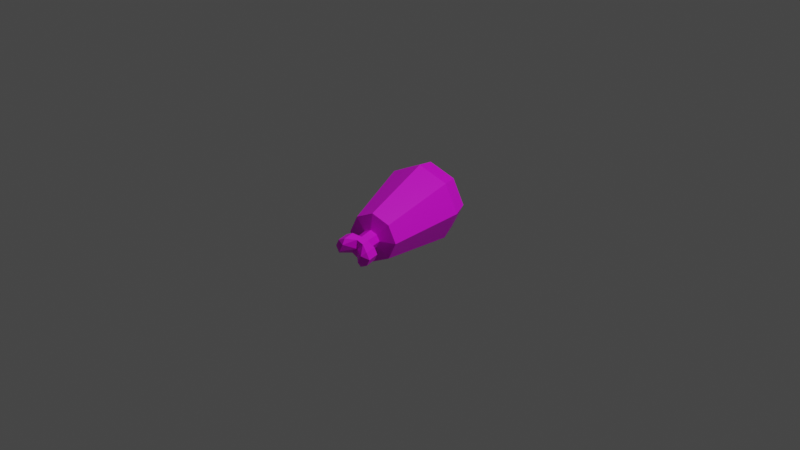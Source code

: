 # Source: meat.blend  (saved by Blender 2.83.18; exported with 4.5.12 LTS)
import bpy
from mathutils import Matrix  # noqa: F401  (used for matrix-valued properties, if any)

bpy.ops.wm.read_factory_settings(use_empty=True)
scene = bpy.context.scene
scene.name = 'Scene'

# ---- collections
col_collection = bpy.data.collections.new('Collection'); scene.collection.children.link(col_collection)

# ---- images (referenced by path relative to the original .blend; pixels are not part of the script)
import os
ASSET_DIR = os.environ.get("B2B_ASSET_DIR", "")  # directory of the original .blend (textures are referenced by path, not embedded)
HERE = os.path.dirname(os.path.abspath(__file__))  # packed textures are extracted next to this script under _unpacked/

def load_image(name, relpath, width, height, colorspace="sRGB"):
    """Load a texture the original file referenced (path relative to the .blend, or extracted next to this script)."""
    p = next((c for c in (os.path.join(HERE, relpath), os.path.join(ASSET_DIR, relpath)) if relpath and os.path.exists(c)), "")
    if p:
        img = bpy.data.images.load(p, check_existing=True)
        img.name = name
    else:  # same state as the original file: an image datablock whose file is absent (Cycles renders it pink)
        img = bpy.data.images.new(name, width, height)
        img.source = "FILE"
        img.filepath = "//" + (relpath or name)
    img.colorspace_settings.name = colorspace
    return img
img_meat_png = load_image('meat.png', 'meat.png', 1024, 1024, 'sRGB')

# ---- materials (node trees are filled in below, after node groups)
mat_default_obj = bpy.data.materials.new('Default OBJ')
mat_default_obj.use_transparent_shadow = False

# ---- material node trees
mat_default_obj.use_nodes = True; mat_default_obj.node_tree.nodes.clear()
_N = mat_default_obj.node_tree.nodes; _L = mat_default_obj.node_tree.links
n0 = _N.new('ShaderNodeBsdfPrincipled'); n0.name = 'Principled BSDF'; n0.location = (10, 300)
n0.distribution = 'GGX'
n0.subsurface_method = 'BURLEY'
n0.inputs[3].default_value = 1.45
n0.inputs[27].default_value = (0.0, 0.0, 0.0, 1.0)
n0.inputs[28].default_value = 1.0
n1 = _N.new('ShaderNodeOutputMaterial'); n1.name = 'Material Output'; n1.location = (300, 300)
n2 = _N.new('ShaderNodeTexImage'); n2.name = 'Image Texture'; n2.location = (-280, 280)
n2.image = img_meat_png
_L.new(n0.outputs[0], n1.inputs[0])
_L.new(n2.outputs[0], n0.inputs[0])
n1.is_active_output = True

# ---- world
world_world = bpy.data.worlds.new('World'); scene.world = world_world
world_world.use_nodes = True; world_world.node_tree.nodes.clear()
_N = world_world.node_tree.nodes; _L = world_world.node_tree.links
n0 = _N.new('ShaderNodeOutputWorld'); n0.name = 'World Output'; n0.location = (300, 300)
n1 = _N.new('ShaderNodeBackground'); n1.name = 'Background'; n1.location = (10, 300)
n1.inputs[0].default_value = (0.05088, 0.05088, 0.05088, 1.0)
_L.new(n1.outputs[0], n0.inputs[0])
n0.is_active_output = True
world_world.color = (0.05088, 0.05088, 0.05088)
world_world.use_sun_shadow = False
world_world.sun_shadow_jitter_overblur = 0.0

# ---- cameras
cam_camera = bpy.data.cameras.new('Camera')
cam_camera.clip_end = 100.0
cam_camera.ortho_scale = 7.314

# ---- lights
light_light = bpy.data.lights.new('Light', 'POINT')
light_light.transmission_factor = 0.0
light_light.energy = 1000.0
light_light.shadow_soft_size = 0.1
light_light.shadow_maximum_resolution = 0.006
light_light.use_absolute_resolution = True

# ---- meshes
me_meat_cube = bpy.data.meshes.new('Meat_Cube')
me_meat_cube.from_pydata([(0.0, 0.2645, -0.495), (-0.3073, 0.3073, 0.4015), (0.0, 0.446, 0.4015), (0.3073, 0.3073, 0.4015), (0.0, 0.397, 0.6269), (0.2735, 0.2735, 0.6269), (-0.2645, 0.0, -0.495), (-0.446, 0.0, 0.4015), (0.0, -0.2645, -0.495), (0.3073, -0.3073, 0.4015), (0.0, -0.446, 0.4015), (0.2645, 0.0, -0.495), (0.446, 0.0, 0.4015), (-0.1822, -0.1822, -0.495), (0.0, -0.09921, -0.53), (0.1822, -0.1822, -0.495), (0.06836, -0.06836, -0.53), (-0.09921, 0.0, -0.53), (-0.06836, -0.06836, -0.53), (-0.1822, 0.1822, -0.495), (-0.3073, -0.3073, 0.4015), (0.0, -0.397, 0.6269), (-0.397, 0.0, 0.6269), (-0.2735, 0.2735, 0.6269), (0.1822, 0.1822, -0.495), (-0.1225, 0.0, 0.6546), (-0.08443, 0.08443, 0.6546), (0.0, 0.1225, 0.6546), (-0.2735, -0.2735, 0.6269), (0.08443, 0.08443, 0.6546), (0.397, 0.0, 0.6269), (0.2735, -0.2735, 0.6269), (-0.0961, 0.0, -0.6937), (-0.06621, -0.06621, -0.6937), (0.0, -0.0961, -0.6937), (0.06621, -0.06621, -0.6937), (-0.06836, 0.06836, -0.53), (0.1145, 0.000278, -0.6697), (0.09921, 0.0, -0.53), (0.0, 0.09921, -0.53), (0.06836, 0.06836, -0.53), (0.0, 0.0, 0.6546), (-0.08443, -0.08443, 0.6546), (0.0, -0.1225, 0.6546), (0.08443, -0.08443, 0.6546), (0.1225, 0.0, 0.6546), (0.06621, 0.06621, -0.6937), (0.07658, 0.1332, -0.7305), (0.0, 0.0961, -0.6937), (-0.06621, 0.06621, -0.7714), (-0.06621, 0.06621, -0.6937), (-0.088, -0.1372, -0.711), (-0.1149, 0.000278, -0.882), (-0.158, 0.03448, -0.8469), (0.0, 0.0, -0.7714), (0.07883, 0.07931, -0.9016), (0.1145, 0.000278, -0.9016), (0.06621, -0.06621, -0.7574), (0.0, -0.0961, -0.7714), (-0.07924, -0.07875, -0.882), (0.1466, 0.1016, -0.7305), (0.1466, -0.03842, -0.7305), (-0.158, -0.1056, -0.711), (0.1782, 0.0316, -0.7305), (0.1466, 0.1016, -0.8664), (0.07658, 0.1332, -0.8664), (0.1782, 0.0316, -0.8664), (0.0, 0.0961, -0.7714), (0.1466, -0.03842, -0.8664), (-0.088, -0.1372, -0.8469), (-0.1896, -0.03554, -0.711), (-0.158, -0.1056, -0.8469), (-0.158, 0.03448, -0.711), (-0.1896, -0.03554, -0.8469)], [], [(0, 1, 2), (3, 4, 5), (1, 6, 7), (8, 9, 10), (11, 3, 12), (13, 14, 8), (15, 14, 16), (13, 17, 18), (19, 17, 6), (11, 9, 15), (8, 20, 13), (20, 6, 13), (9, 21, 10), (1, 22, 23), (20, 22, 7), (0, 3, 24), (23, 25, 26), (23, 27, 4), (28, 25, 22), (5, 27, 29), (1, 4, 2), (3, 30, 12), (9, 30, 31), (20, 21, 28), (18, 32, 33), (16, 34, 35), (36, 32, 17), (16, 37, 38), (24, 39, 0), (19, 39, 36), (24, 38, 40), (15, 38, 11), (41, 26, 25), (41, 42, 43), (44, 41, 43), (29, 41, 45), (28, 43, 42), (5, 45, 30), (31, 43, 21), (31, 45, 44), (46, 47, 48), (48, 49, 50), (33, 51, 34), (52, 53, 49), (18, 34, 14), (36, 48, 50), (40, 37, 46), (40, 48, 39), (54, 55, 56), (54, 57, 58), (59, 54, 58), (49, 54, 52), (37, 60, 46), (57, 61, 35), (32, 62, 33), (34, 57, 35), (63, 64, 60), (60, 65, 47), (61, 66, 63), (37, 61, 63), (56, 64, 66), (55, 65, 64), (67, 47, 65), (56, 68, 57), (62, 69, 51), (70, 71, 62), (72, 73, 70), (58, 51, 69), (52, 71, 73), (59, 69, 71), (49, 72, 50), (32, 72, 70), (0, 19, 1), (3, 2, 4), (1, 19, 6), (8, 15, 9), (11, 24, 3), (13, 18, 14), (15, 8, 14), (13, 6, 17), (19, 36, 17), (11, 12, 9), (8, 10, 20), (20, 7, 6), (9, 31, 21), (1, 7, 22), (20, 28, 22), (0, 2, 3), (23, 22, 25), (23, 26, 27), (28, 42, 25), (5, 4, 27), (1, 23, 4), (3, 5, 30), (9, 12, 30), (20, 10, 21), (18, 17, 32), (16, 14, 34), (36, 50, 32), (16, 35, 37), (24, 40, 39), (19, 0, 39), (24, 11, 38), (15, 16, 38), (41, 27, 26), (41, 25, 42), (44, 45, 41), (29, 27, 41), (28, 21, 43), (5, 29, 45), (31, 44, 43), (31, 30, 45), (46, 60, 47), (48, 67, 49), (33, 62, 51), (52, 73, 53), (18, 33, 34), (36, 39, 48), (40, 38, 37), (40, 46, 48), (54, 67, 55), (54, 56, 57), (59, 52, 54), (49, 67, 54), (37, 63, 60), (57, 68, 61), (32, 70, 62), (34, 58, 57), (63, 66, 64), (60, 64, 65), (61, 68, 66), (37, 35, 61), (56, 55, 64), (55, 67, 65), (67, 48, 47), (56, 66, 68), (62, 71, 69), (70, 73, 71), (72, 53, 73), (58, 34, 51), (52, 59, 71), (59, 58, 69), (49, 53, 72), (32, 50, 72)])
me_meat_cube.polygons.foreach_set('use_smooth', [True] * 144)
_k = set([(0, 2), (0, 19), (0, 24), (0, 39), (1, 2), (1, 7), (1, 19), (1, 23), (2, 3), (2, 4), (3, 5), (3, 12), (3, 24), (4, 5), (4, 23), (4, 27), (5, 29), (5, 30), (6, 7), (6, 13), (6, 17), (6, 19), (7, 20), (7, 22), (8, 10), (8, 13), (8, 14), (8, 15), (9, 10), (9, 12), (9, 15), (9, 31), (10, 20), (10, 21), (11, 12), (11, 15), (11, 24), (11, 38), (12, 30), (13, 18), (13, 20), (14, 16), (14, 18), (14, 34), (15, 16), (16, 35), (16, 37), (16, 38), (17, 18), (17, 32), (17, 36), (18, 33), (19, 36), (20, 28), (21, 28), (21, 31), (21, 43), (22, 23), (22, 25), (22, 28), (23, 26), (24, 40), (25, 26), (25, 42), (26, 27), (27, 29), (28, 42), (29, 45), (30, 31), (30, 45), (31, 44), (32, 33), (32, 50), (32, 70), (33, 34), (33, 62), (34, 35), (34, 51), (35, 37), (35, 57), (35, 61), (36, 39), (36, 50), (37, 38), (37, 40), (37, 46), (37, 60), (37, 61), (37, 63), (38, 40), (39, 40), (39, 48), (40, 46), (42, 43), (43, 44), (44, 45), (46, 48), (46, 60), (47, 48), (47, 60), (47, 65), (48, 50), (48, 67), (49, 50), (49, 52), (49, 53), (49, 54), (49, 67), (50, 72), (51, 62), (51, 69), (52, 53), (52, 54), (52, 59), (52, 73), (53, 72), (53, 73), (54, 55), (54, 56), (54, 57), (54, 58), (54, 59), (54, 67), (55, 56), (55, 64), (55, 65), (55, 67), (56, 57), (56, 66), (56, 68), (57, 58), (57, 68), (58, 59), (58, 69), (59, 69), (59, 71), (60, 63), (60, 64), (61, 63), (61, 68), (62, 70), (62, 71), (63, 66), (64, 65), (64, 66), (65, 67), (66, 68), (69, 71), (70, 72), (70, 73), (71, 73)])
me_meat_cube.attributes.new('sharp_edge', 'BOOLEAN', 'EDGE').data.foreach_set('value', [ (min(e.vertices), max(e.vertices)) in _k for e in me_meat_cube.edges])
_uv = me_meat_cube.uv_layers.new(name='UVMap')
_uv.uv.foreach_set('vector', [0.8087, 0.1872, 0.8378, 0.2659, 0.7718, 0.2564, 0.7271, 0.207, 0.7296, 0.3358, 0.6571, 0.2283, 0.8378, 0.2659, 0.8181, 0.1843, 0.8873, 0.2212, 0.8152, 0.1749, 0.7861, 0.09623, 0.852, 0.1057, 0.8058, 0.1778, 0.7271, 0.207, 0.7366, 0.1409, 0.8179, 0.1792, 0.8131, 0.1788, 0.8152, 0.1749, 0.8101, 0.175, 0.8131, 0.1788, 0.8112, 0.1787, 0.8179, 0.1792, 0.8141, 0.1822, 0.8142, 0.1804, 0.8138, 0.1871, 0.8141, 0.1822, 0.8181, 0.1843, 0.8058, 0.1778, 0.7861, 0.09623, 0.8101, 0.175, 0.8152, 0.1749, 0.8967, 0.1552, 0.8179, 0.1792, 0.8967, 0.1552, 0.8181, 0.1843, 0.8179, 0.1792, 0.7861, 0.09623, 0.8943, 0.02638, 0.852, 0.1057, 0.8378, 0.2659, 0.9666, 0.2634, 0.8592, 0.3358, 0.8967, 0.1552, 0.9666, 0.2634, 0.8873, 0.2212, 0.8087, 0.1872, 0.7271, 0.207, 0.8059, 0.1829, 0.01569, 0.4411, 0.3515, 0.4687, 0.2858, 0.5432, 0.01569, 0.4411, 0.2858, 0.6426, 0.01569, 0.7646, 0.5529, 0.1986, 0.3515, 0.4687, 0.2296, 0.1986, 0.2583, 0.9785, 0.2858, 0.6426, 0.3604, 0.7083, 0.8378, 0.2659, 0.7296, 0.3358, 0.7718, 0.2564, 0.7271, 0.207, 0.6572, 0.09865, 0.7366, 0.1409, 0.7861, 0.09623, 0.6572, 0.09865, 0.7647, 0.0263, 0.8967, 0.1552, 0.8943, 0.02638, 0.9666, 0.1339, 0.1395, 0.007643, 0.09236, 0.08607, 0.09091, 0.08439, 0.01125, 0.0322, 0.08823, 0.08372, 0.08607, 0.08532, 0.1704, 0.1337, 0.09236, 0.08607, 0.1704, 0.06691, 0.01125, 0.0322, 0.08402, 0.08867, 0.01041, 0.1062, 0.8059, 0.1829, 0.8107, 0.1833, 0.8087, 0.1872, 0.8138, 0.1871, 0.8107, 0.1833, 0.8126, 0.1834, 0.8059, 0.1829, 0.8097, 0.1799, 0.8096, 0.1818, 0.8101, 0.175, 0.8097, 0.1799, 0.8058, 0.1778, 0.3878, 0.09685, 0.3461, 0.1493, 0.3195, 0.1047, 0.3878, 0.09685, 0.3354, 0.05516, 0.38, 0.02852, 0.4295, 0.04439, 0.3878, 0.09685, 0.38, 0.02852, 0.4403, 0.1385, 0.3878, 0.09685, 0.4562, 0.08903, 0.5529, 0.1986, 0.5255, 0.5344, 0.4509, 0.4687, 0.2583, 0.9785, 0.4598, 0.7084, 0.5817, 0.9784, 0.7956, 0.7359, 0.5255, 0.5344, 0.7956, 0.4125, 0.7956, 0.7359, 0.4598, 0.7084, 0.5255, 0.6338, 0.08671, 0.09054, 0.08771, 0.08901, 0.08961, 0.09084, 0.08961, 0.09084, 0.08968, 0.08781, 0.0916, 0.08888, 0.09091, 0.08439, 0.08979, 0.08566, 0.08823, 0.08372, 0.08967, 0.08667, 0.08985, 0.08673, 0.08968, 0.08781, 0.1395, 0.007643, 0.08823, 0.08372, 0.07262, 0.004231, 0.1704, 0.1337, 0.08961, 0.09084, 0.0916, 0.08888, 0.04484, 0.1717, 0.08402, 0.08867, 0.08671, 0.09054, 0.04484, 0.1717, 0.08961, 0.09084, 0.1126, 0.1683, 0.08862, 0.08722, 0.08774, 0.08803, 0.08761, 0.08786, 0.08862, 0.08722, 0.08752, 0.08644, 0.08855, 0.08599, 0.08952, 0.08647, 0.08862, 0.08722, 0.08855, 0.08599, 0.08968, 0.08781, 0.08862, 0.08722, 0.08967, 0.08667, 0.08402, 0.08867, 0.08716, 0.08867, 0.08671, 0.09054, 0.08752, 0.08644, 0.0866, 0.08753, 0.08607, 0.08532, 0.09236, 0.08607, 0.09009, 0.08601, 0.09091, 0.08439, 0.08823, 0.08372, 0.08752, 0.08644, 0.08607, 0.08532, 0.08685, 0.08821, 0.08756, 0.08813, 0.08716, 0.08867, 0.08716, 0.08867, 0.08776, 0.08822, 0.08771, 0.08901, 0.0866, 0.08753, 0.08745, 0.08797, 0.08685, 0.08821, 0.08402, 0.08867, 0.0866, 0.08753, 0.08685, 0.08821, 0.08761, 0.08786, 0.08756, 0.08813, 0.08745, 0.08797, 0.08774, 0.08803, 0.08776, 0.08822, 0.08756, 0.08813, 0.08885, 0.08845, 0.08771, 0.08901, 0.08776, 0.08822, 0.08761, 0.08786, 0.08748, 0.08779, 0.08752, 0.08644, 0.09009, 0.08601, 0.08956, 0.08626, 0.08979, 0.08566, 0.09027, 0.08633, 0.08975, 0.08637, 0.09009, 0.08601, 0.09052, 0.08675, 0.08986, 0.08653, 0.09027, 0.08633, 0.08855, 0.08599, 0.08979, 0.08566, 0.08956, 0.08626, 0.08967, 0.08667, 0.08975, 0.08637, 0.08986, 0.08653, 0.08952, 0.08647, 0.08956, 0.08626, 0.08975, 0.08637, 0.08968, 0.08781, 0.09052, 0.08675, 0.0916, 0.08888, 0.09236, 0.08607, 0.09052, 0.08675, 0.09027, 0.08633, 0.8087, 0.1872, 0.8138, 0.1871, 0.8378, 0.2659, 0.7271, 0.207, 0.7718, 0.2564, 0.7296, 0.3358, 0.8378, 0.2659, 0.8138, 0.1871, 0.8181, 0.1843, 0.8152, 0.1749, 0.8101, 0.175, 0.7861, 0.09623, 0.8058, 0.1778, 0.8059, 0.1829, 0.7271, 0.207, 0.8179, 0.1792, 0.8142, 0.1804, 0.8131, 0.1788, 0.8101, 0.175, 0.8152, 0.1749, 0.8131, 0.1788, 0.8179, 0.1792, 0.8181, 0.1843, 0.8141, 0.1822, 0.8138, 0.1871, 0.8126, 0.1834, 0.8141, 0.1822, 0.8058, 0.1778, 0.7366, 0.1409, 0.7861, 0.09623, 0.8152, 0.1749, 0.852, 0.1057, 0.8967, 0.1552, 0.8967, 0.1552, 0.8873, 0.2212, 0.8181, 0.1843, 0.7861, 0.09623, 0.7647, 0.0263, 0.8943, 0.02638, 0.8378, 0.2659, 0.8873, 0.2212, 0.9666, 0.2634, 0.8967, 0.1552, 0.9666, 0.1339, 0.9666, 0.2634, 0.8087, 0.1872, 0.7718, 0.2564, 0.7271, 0.207, 0.01569, 0.4411, 0.2296, 0.1986, 0.3515, 0.4687, 0.01569, 0.4411, 0.2858, 0.5432, 0.2858, 0.6426, 0.5529, 0.1986, 0.4509, 0.4687, 0.3515, 0.4687, 0.2583, 0.9785, 0.01569, 0.7646, 0.2858, 0.6426, 0.8378, 0.2659, 0.8592, 0.3358, 0.7296, 0.3358, 0.7271, 0.207, 0.6571, 0.2283, 0.6572, 0.09865, 0.7861, 0.09623, 0.7366, 0.1409, 0.6572, 0.09865, 0.8967, 0.1552, 0.852, 0.1057, 0.8943, 0.02638, 0.1395, 0.007643, 0.1704, 0.06691, 0.09236, 0.08607, 0.01125, 0.0322, 0.07262, 0.004231, 0.08823, 0.08372, 0.1704, 0.1337, 0.0916, 0.08888, 0.09236, 0.08607, 0.01125, 0.0322, 0.08607, 0.08532, 0.08402, 0.08867, 0.8059, 0.1829, 0.8096, 0.1818, 0.8107, 0.1833, 0.8138, 0.1871, 0.8087, 0.1872, 0.8107, 0.1833, 0.8059, 0.1829, 0.8058, 0.1778, 0.8097, 0.1799, 0.8101, 0.175, 0.8112, 0.1787, 0.8097, 0.1799, 0.3878, 0.09685, 0.3956, 0.1652, 0.3461, 0.1493, 0.3878, 0.09685, 0.3195, 0.1047, 0.3354, 0.05516, 0.4295, 0.04439, 0.4562, 0.08903, 0.3878, 0.09685, 0.4403, 0.1385, 0.3956, 0.1652, 0.3878, 0.09685, 0.5529, 0.1986, 0.7956, 0.4125, 0.5255, 0.5344, 0.2583, 0.9785, 0.3604, 0.7083, 0.4598, 0.7084, 0.7956, 0.7359, 0.5255, 0.6338, 0.5255, 0.5344, 0.7956, 0.7359, 0.5817, 0.9784, 0.4598, 0.7084, 0.08671, 0.09054, 0.08716, 0.08867, 0.08771, 0.08901, 0.08961, 0.09084, 0.08885, 0.08845, 0.08968, 0.08781, 0.09091, 0.08439, 0.09009, 0.08601, 0.08979, 0.08566, 0.08967, 0.08667, 0.08986, 0.08653, 0.08985, 0.08673, 0.1395, 0.007643, 0.09091, 0.08439, 0.08823, 0.08372, 0.1704, 0.1337, 0.1126, 0.1683, 0.08961, 0.09084, 0.04484, 0.1717, 0.01041, 0.1062, 0.08402, 0.08867, 0.04484, 0.1717, 0.08671, 0.09054, 0.08961, 0.09084, 0.08862, 0.08722, 0.08885, 0.08845, 0.08774, 0.08803, 0.08862, 0.08722, 0.08761, 0.08786, 0.08752, 0.08644, 0.08952, 0.08647, 0.08967, 0.08667, 0.08862, 0.08722, 0.08968, 0.08781, 0.08885, 0.08845, 0.08862, 0.08722, 0.08402, 0.08867, 0.08685, 0.08821, 0.08716, 0.08867, 0.08752, 0.08644, 0.08748, 0.08779, 0.0866, 0.08753, 0.09236, 0.08607, 0.09027, 0.08633, 0.09009, 0.08601, 0.08823, 0.08372, 0.08855, 0.08599, 0.08752, 0.08644, 0.08685, 0.08821, 0.08745, 0.08797, 0.08756, 0.08813, 0.08716, 0.08867, 0.08756, 0.08813, 0.08776, 0.08822, 0.0866, 0.08753, 0.08748, 0.08779, 0.08745, 0.08797, 0.08402, 0.08867, 0.08607, 0.08532, 0.0866, 0.08753, 0.08761, 0.08786, 0.08774, 0.08803, 0.08756, 0.08813, 0.08774, 0.08803, 0.08885, 0.08845, 0.08776, 0.08822, 0.08885, 0.08845, 0.08961, 0.09084, 0.08771, 0.08901, 0.08761, 0.08786, 0.08745, 0.08797, 0.08748, 0.08779, 0.09009, 0.08601, 0.08975, 0.08637, 0.08956, 0.08626, 0.09027, 0.08633, 0.08986, 0.08653, 0.08975, 0.08637, 0.09052, 0.08675, 0.08985, 0.08673, 0.08986, 0.08653, 0.08855, 0.08599, 0.08823, 0.08372, 0.08979, 0.08566, 0.08967, 0.08667, 0.08952, 0.08647, 0.08975, 0.08637, 0.08952, 0.08647, 0.08855, 0.08599, 0.08956, 0.08626, 0.08968, 0.08781, 0.08985, 0.08673, 0.09052, 0.08675, 0.09236, 0.08607, 0.0916, 0.08888, 0.09052, 0.08675])
me_meat_cube.materials.append(mat_default_obj)
me_meat_cube.use_remesh_fix_poles = True
me_meat_cube.use_remesh_preserve_attributes = False
me_meat_cube.use_mirror_vertex_groups = False
me_meat_cube.update()
me_meat_cube.normals_split_custom_set([tuple(v) for v in zip(*[iter([-0.4046, 0.8963, -0.1815, -0.4046, 0.8963, -0.1815, -0.4046, 0.8963, -0.1815, 0.4036, 0.8941, 0.1942, 0.4036, 0.8941, 0.1942, 0.4036, 0.8941, 0.1942, -0.8963, 0.4046, -0.1815, -0.8963, 0.4046, -0.1815, -0.8963, 0.4046, -0.1815, 0.4046, -0.8963, -0.1815, 0.4046, -0.8963, -0.1815, 0.4046, -0.8963, -0.1815, 0.8963, 0.4046, -0.1815, 0.8963, 0.4046, -0.1815, 0.8963, 0.4046, -0.1815, -0.09322, -0.2065, -0.974, -0.09322, -0.2065, -0.974, -0.09322, -0.2065, -0.974, 0.09322, -0.2065, -0.974, 0.09322, -0.2065, -0.974, 0.09322, -0.2065, -0.974, -0.2065, -0.09322, -0.974, -0.2065, -0.09322, -0.974, -0.2065, -0.09322, -0.974, -0.2065, 0.09322, -0.974, -0.2065, 0.09322, -0.974, -0.2065, 0.09322, -0.974, 0.8963, -0.4046, -0.1815, 0.8963, -0.4046, -0.1815, 0.8963, -0.4046, -0.1815, -0.4046, -0.8963, -0.1815, -0.4046, -0.8963, -0.1815, -0.4046, -0.8963, -0.1815, -0.8963, -0.4046, -0.1815, -0.8963, -0.4046, -0.1815, -0.8963, -0.4046, -0.1815, 0.4036, -0.8941, 0.1942, 0.4036, -0.8941, 0.1942, 0.4036, -0.8941, 0.1942, -0.8941, 0.4036, 0.1942, -0.8941, 0.4036, 0.1942, -0.8941, 0.4036, 0.1942, -0.8941, -0.4036, 0.1942, -0.8941, -0.4036, 0.1942, -0.8941, -0.4036, 0.1942, 0.4046, 0.8963, -0.1815, 0.4046, 0.8963, -0.1815, 0.4046, 0.8963, -0.1815, -0.09996, 0.04512, 0.994, -0.09996, 0.04512, 0.994, -0.09996, 0.04512, 0.994, -0.04512, 0.09996, 0.994, -0.04512, 0.09996, 0.994, -0.04512, 0.09996, 0.994, -0.09996, -0.04512, 0.994, -0.09996, -0.04512, 0.994, -0.09996, -0.04512, 0.994, 0.04512, 0.09996, 0.994, 0.04512, 0.09996, 0.994, 0.04513, 0.09996, 0.994, -0.4036, 0.8941, 0.1942, -0.4036, 0.8941, 0.1942, -0.4036, 0.8941, 0.1942, 0.8941, 0.4036, 0.1942, 0.8941, 0.4036, 0.1942, 0.8941, 0.4036, 0.1942, 0.8941, -0.4036, 0.1942, 0.8941, -0.4036, 0.1942, 0.8941, -0.4036, 0.1942, -0.4036, -0.8941, 0.1942, -0.4036, -0.8941, 0.1942, -0.4036, -0.8941, 0.1942, -0.9113, -0.4114, -0.01735, -0.9113, -0.4114, -0.01735, -0.9113, -0.4114, -0.01735, 0.4114, -0.9113, -0.01735, 0.4114, -0.9113, -0.01735, 0.4114, -0.9113, -0.01735, -0.9113, 0.4114, -0.01735, -0.9113, 0.4114, -0.01735, -0.9113, 0.4114, -0.01735, 0.907, -0.4094, 0.09848, 0.907, -0.4094, 0.09848, 0.907, -0.4094, 0.09848, 0.09322, 0.2065, -0.974, 0.09322, 0.2065, -0.974, 0.09322, 0.2065, -0.974, -0.09322, 0.2065, -0.974, -0.09322, 0.2065, -0.974, -0.09322, 0.2065, -0.974, 0.2065, 0.09322, -0.974, 0.2065, 0.09322, -0.974, 0.2065, 0.09322, -0.974, 0.2065, -0.09322, -0.974, 0.2065, -0.09322, -0.974, 0.2065, -0.09322, -0.974, 9.002e-08, 0.0, 1.0, 1.8e-07, 0.0, 1.0, 0.0, 0.0, 1.0, 9.002e-08, 0.0, 1.0, 1.8e-07, 0.0, 1.0, 1.8e-07, 0.0, 1.0, 0.0, 0.0, 1.0, 9.002e-08, 0.0, 1.0, 1.8e-07, 0.0, 1.0, 0.0, 0.0, 1.0, 9.002e-08, 0.0, 1.0, 0.0, 0.0, 1.0, -0.04512, -0.09996, 0.994, -0.04512, -0.09996, 0.994, -0.04513, -0.09996, 0.994, 0.09996, 0.04512, 0.994, 0.09996, 0.04512, 0.994, 0.09996, 0.04512, 0.994, 0.04512, -0.09996, 0.994, 0.04512, -0.09996, 0.994, 0.04512, -0.09996, 0.994, 0.09996, -0.04512, 0.994, 0.09996, -0.04512, 0.994, 0.09996, -0.04512, 0.994, 0.2016, 0.4465, 0.8718, 0.2016, 0.4465, 0.8718, 0.2016, 0.4465, 0.8718, -0.4114, 0.9114, 0.0, -0.4114, 0.9114, 0.0, -0.4114, 0.9114, 0.0, -0.0936, -0.2074, 0.9738, -0.0936, -0.2074, 0.9738, -0.0936, -0.2074, 0.9738, 0.183, 0.8072, -0.5613, 0.183, 0.8072, -0.5613, 0.183, 0.8072, -0.5613, -0.4114, -0.9113, -0.01735, -0.4114, -0.9113, -0.01735, -0.4114, -0.9113, -0.01735, -0.4114, 0.9113, -0.01735, -0.4114, 0.9113, -0.01735, -0.4114, 0.9113, -0.01735, 0.8098, 0.5865, -0.01831, 0.8098, 0.5865, -0.01831, 0.8098, 0.5865, -0.01831, 0.4114, 0.9113, -0.01735, 0.4114, 0.9113, -0.01735, 0.4114, 0.9113, -0.01735, -0.7109, -0.3209, -0.6258, -0.7109, -0.3209, -0.6258, -0.7109, -0.3209, -0.6258, 0.2058, 0.0, -0.9786, 0.2058, 0.0, -0.9786, 0.2058, 0.0, -0.9786, 0.8131, 0.0, -0.5821, 0.8131, 0.0, -0.5821, 0.8131, 0.0, -0.5821, 0.5705, 0.5705, -0.5908, 0.5705, 0.5705, -0.5908, 0.5705, 0.5705, -0.5908, 0.1942, 0.4586, 0.8672, 0.1942, 0.4586, 0.8672, 0.1942, 0.4586, 0.8672, 0.3268, -0.9451, 0.0, 0.3268, -0.9451, 0.0, 0.3268, -0.9451, 0.0, -0.1547, -0.06984, 0.9855, -0.1547, -0.06985, 0.9855, -0.1547, -0.06984, 0.9855, 0.4112, -0.9115, -3.341e-08, 0.4114, -0.9114, 0.0, 0.4114, -0.9114, 0.0, 0.9114, 0.4114, 0.0, 0.9114, 0.4114, 0.0, 0.9114, 0.4114, 0.0, 0.4114, 0.9114, 0.0, 0.4114, 0.9114, 0.0, 0.4114, 0.9114, 0.0, 0.9114, -0.4114, 0.0, 0.9114, -0.4114, 0.0, 0.9114, -0.4114, 0.0, 0.7315, -0.3302, 0.5965, 0.7315, -0.3302, 0.5965, 0.7315, -0.3302, 0.5965, 0.4045, 0.1826, -0.8961, 0.4045, 0.1826, -0.8961, 0.4045, 0.1826, -0.8961, 0.2423, 0.5368, -0.8082, 0.2423, 0.5368, -0.8082, 0.2423, 0.5368, -0.8082, -0.4362, 0.8998, 0.0, -0.4362, 0.8998, 0.0, -0.4362, 0.8998, 0.0, -0.3975, -0.7753, -0.4908, -0.3975, -0.7753, -0.4908, -0.3975, -0.7753, -0.4908, -0.4114, -0.9114, 0.0, -0.4114, -0.9114, 0.0, -0.4114, -0.9114, 0.0, -0.9114, -0.4114, 0.0, -0.9114, -0.4114, 0.0, -0.9114, -0.4114, 0.0, -0.9114, 0.4114, 0.0, -0.9114, 0.4114, 0.0, -0.9114, 0.4114, 0.0, 0.4239, -0.9057, 2.151e-07, 0.4228, -0.9062, 0.0, 0.4228, -0.9062, 0.0, -0.3559, -0.1607, -0.9206, -0.3559, -0.1607, -0.9206, -0.3559, -0.1607, -0.9206, -0.2163, -0.4792, -0.8506, -0.2163, -0.4792, -0.8506, -0.2163, -0.4792, -0.8506, -0.3267, 0.9451, 0.0, -0.3267, 0.9451, 0.0, -0.3267, 0.9451, 0.0, -0.2157, 0.09737, 0.9716, -0.2157, 0.09737, 0.9716, -0.2157, 0.09737, 0.9716, -0.4046, 0.8963, -0.1815, -0.4046, 0.8963, -0.1815, -0.4046, 0.8963, -0.1815, 0.4036, 0.8941, 0.1942, 0.4036, 0.8941, 0.1942, 0.4036, 0.8941, 0.1942, -0.8963, 0.4046, -0.1815, -0.8963, 0.4046, -0.1815, -0.8963, 0.4046, -0.1815, 0.4046, -0.8963, -0.1815, 0.4046, -0.8963, -0.1815, 0.4046, -0.8963, -0.1815, 0.8963, 0.4046, -0.1815, 0.8963, 0.4046, -0.1815, 0.8963, 0.4046, -0.1815, -0.09322, -0.2065, -0.974, -0.09322, -0.2065, -0.974, -0.09322, -0.2065, -0.974, 0.09322, -0.2065, -0.974, 0.09322, -0.2065, -0.974, 0.09322, -0.2065, -0.974, -0.2065, -0.09322, -0.974, -0.2065, -0.09322, -0.974, -0.2065, -0.09322, -0.974, -0.2065, 0.09322, -0.974, -0.2065, 0.09322, -0.974, -0.2065, 0.09322, -0.974, 0.8963, -0.4046, -0.1815, 0.8963, -0.4046, -0.1815, 0.8963, -0.4046, -0.1815, -0.4046, -0.8963, -0.1815, -0.4046, -0.8963, -0.1815, -0.4046, -0.8963, -0.1815, -0.8963, -0.4046, -0.1815, -0.8963, -0.4046, -0.1815, -0.8963, -0.4046, -0.1815, 0.4036, -0.8941, 0.1942, 0.4036, -0.8941, 0.1942, 0.4036, -0.8941, 0.1942, -0.8941, 0.4036, 0.1942, -0.8941, 0.4036, 0.1942, -0.8941, 0.4036, 0.1942, -0.8941, -0.4036, 0.1942, -0.8941, -0.4036, 0.1942, -0.8941, -0.4036, 0.1942, 0.4046, 0.8963, -0.1815, 0.4046, 0.8963, -0.1815, 0.4046, 0.8963, -0.1815, -0.09996, 0.04512, 0.994, -0.09996, 0.04512, 0.994, -0.09996, 0.04512, 0.994, -0.04512, 0.09996, 0.994, -0.04513, 0.09996, 0.994, -0.04512, 0.09996, 0.994, -0.09996, -0.04512, 0.994, -0.09996, -0.04512, 0.994, -0.09996, -0.04512, 0.994, 0.04512, 0.09996, 0.994, 0.04512, 0.09996, 0.994, 0.04512, 0.09996, 0.994, -0.4036, 0.8941, 0.1942, -0.4036, 0.8941, 0.1942, -0.4036, 0.8941, 0.1942, 0.8941, 0.4036, 0.1942, 0.8941, 0.4036, 0.1942, 0.8941, 0.4036, 0.1942, 0.8941, -0.4036, 0.1942, 0.8941, -0.4036, 0.1942, 0.8941, -0.4036, 0.1942, -0.4036, -0.8941, 0.1942, -0.4036, -0.8941, 0.1942, -0.4036, -0.8941, 0.1942, -0.9113, -0.4114, -0.01735, -0.9113, -0.4114, -0.01735, -0.9113, -0.4114, -0.01735, 0.4114, -0.9113, -0.01735, 0.4114, -0.9113, -0.01735, 0.4114, -0.9113, -0.01735, -0.9113, 0.4114, -0.01735, -0.9113, 0.4114, -0.01735, -0.9113, 0.4114, -0.01735, 0.8121, -0.5833, -0.0183, 0.8121, -0.5833, -0.0183, 0.8121, -0.5833, -0.0183, 0.09322, 0.2065, -0.974, 0.09322, 0.2065, -0.974, 0.09322, 0.2065, -0.974, -0.09322, 0.2065, -0.974, -0.09322, 0.2065, -0.974, -0.09322, 0.2065, -0.974, 0.2065, 0.09322, -0.974, 0.2065, 0.09322, -0.974, 0.2065, 0.09322, -0.974, 0.2065, -0.09322, -0.974, 0.2065, -0.09322, -0.974, 0.2065, -0.09322, -0.974, 9.002e-08, 0.0, 1.0, 1.8e-07, 0.0, 1.0, 1.8e-07, 0.0, 1.0, 9.002e-08, 0.0, 1.0, 0.0, 0.0, 1.0, 1.8e-07, 0.0, 1.0, 0.0, 0.0, 1.0, 0.0, 0.0, 1.0, 9.002e-08, 0.0, 1.0, 0.0, 0.0, 1.0, 1.8e-07, 0.0, 1.0, 9.002e-08, 0.0, 1.0, -0.04512, -0.09996, 0.994, -0.04512, -0.09996, 0.994, -0.04512, -0.09996, 0.994, 0.09996, 0.04512, 0.994, 0.09996, 0.04512, 0.994, 0.09996, 0.04512, 0.994, 0.04512, -0.09996, 0.994, 0.04513, -0.09996, 0.994, 0.04512, -0.09996, 0.994, 0.09996, -0.04512, 0.994, 0.09996, -0.04512, 0.994, 0.09996, -0.04512, 0.994, 0.2016, 0.4465, 0.8718, 0.2016, 0.4465, 0.8718, 0.2016, 0.4465, 0.8718, -0.4114, 0.9114, 0.0, -0.4114, 0.9114, 0.0, -0.4114, 0.9114, 0.0, -0.0936, -0.2074, 0.9738, -0.0936, -0.2074, 0.9738, -0.0936, -0.2074, 0.9738, -0.5012, 0.2263, -0.8352, -0.5012, 0.2263, -0.8352, -0.5012, 0.2263, -0.8352, -0.4114, -0.9113, -0.01735, -0.4114, -0.9113, -0.01735, -0.4114, -0.9113, -0.01735, -0.4114, 0.9113, -0.01735, -0.4114, 0.9113, -0.01735, -0.4114, 0.9113, -0.01735, 0.9069, 0.4094, 0.1001, 0.9069, 0.4094, 0.1001, 0.9069, 0.4094, 0.1001, 0.4114, 0.9113, -0.01735, 0.4114, 0.9113, -0.01735, 0.4114, 0.9113, -0.01735, -0.8555, 0.0, -0.5179, -0.8555, 0.0, -0.5179, -0.8555, 0.0, -0.5179, -0.5605, -0.6645, -0.4943, -0.5605, -0.6645, -0.4943, -0.5605, -0.6645, -0.4943, 0.6624, 0.299, -0.6869, 0.6624, 0.299, -0.6869, 0.6624, 0.299, -0.6869, 0.0, 0.0, -1.0, 0.0, 0.0, -1.0, 0.0, 0.0, -1.0, 0.593, 0.2677, 0.7594, 0.593, 0.2677, 0.7594, 0.593, 0.2677, 0.7594, 0.3268, -0.9451, 0.0, 0.3268, -0.9451, 0.0, 0.3268, -0.9451, 0.0, -0.1547, -0.06984, 0.9855, -0.1547, -0.06985, 0.9855, -0.1547, -0.06985, 0.9855, 0.4112, -0.9115, -3.341e-08, 0.4239, -0.9057, 2.151e-07, 0.4114, -0.9114, 0.0, 0.9114, 0.4114, 0.0, 0.9114, 0.4114, 0.0, 0.9114, 0.4114, 0.0, 0.4114, 0.9114, 0.0, 0.4114, 0.9114, 0.0, 0.4114, 0.9114, 0.0, 0.9114, -0.4114, 0.0, 0.9114, -0.4114, 0.0, 0.9114, -0.4114, 0.0, 0.4953, -0.5903, 0.6373, 0.4953, -0.5903, 0.6373, 0.4953, -0.5903, 0.6373, 0.4045, 0.1826, -0.8961, 0.4045, 0.1826, -0.8961, 0.4045, 0.1826, -0.8961, -0.7962, 0.3067, -0.5215, -0.7962, 0.3067, -0.5215, -0.7962, 0.3067, -0.5215, -0.4362, 0.8998, 0.0, -0.4362, 0.8998, 0.0, -0.4362, 0.8998, 0.0, 0.5596, -0.2526, -0.7894, 0.5596, -0.2526, -0.7894, 0.5596, -0.2526, -0.7894, -0.4114, -0.9114, 0.0, -0.4114, -0.9114, 0.0, -0.4114, -0.9114, 0.0, -0.9114, -0.4114, 0.0, -0.9114, -0.4114, 0.0, -0.9114, -0.4114, 0.0, -0.9114, 0.4114, 0.0, -0.9114, 0.4114, 0.0, -0.9114, 0.4114, 0.0, 0.4239, -0.9057, 2.151e-07, 0.4112, -0.9115, -3.341e-08, 0.4228, -0.9062, 0.0, -0.3559, -0.1607, -0.9206, -0.3559, -0.1607, -0.9206, -0.3559, -0.1607, -0.9206, 0.6938, -0.4448, -0.5663, 0.6938, -0.4448, -0.5663, 0.6938, -0.4448, -0.5663, -0.3267, 0.9451, 0.0, -0.3267, 0.9451, 0.0, -0.3267, 0.9451, 0.0, -0.2157, 0.09737, 0.9716, -0.2157, 0.09737, 0.9716, -0.2157, 0.09737, 0.9716])] * 3)])

# ---- objects
ob_light = bpy.data.objects.new('Light', light_light)
ob_camera = bpy.data.objects.new('Camera', cam_camera)
ob_meat = bpy.data.objects.new('Meat', me_meat_cube)

# ---- transforms, parenting, visibility, modifiers, constraints
ob_light.location = (4.076, 1.005, 5.904)
ob_light.rotation_euler = (0.6503, 0.05522, 1.866)
ob_light.lock_rotations_4d = False
ob_light.empty_display_type = 'ARROWS'
ob_light.color = (0.0, 0.0, 0.0, 0.0)
ob_light.lineart.crease_threshold = 0.0
ob_camera.location = (7.359, -6.926, 4.958)
ob_camera.rotation_euler = (1.109, 0.0, 0.8149)
ob_camera.lock_rotations_4d = False
ob_camera.empty_display_type = 'ARROWS'
ob_camera.color = (0.0, 0.0, 0.0, 0.0)
ob_camera.display_type = 'WIRE'
ob_camera.lineart.crease_threshold = 0.0
ob_meat.location = (0.0, 0.0, 0.0)
ob_meat.rotation_euler = (1.571, -0.0, -2.877)
ob_meat.lineart.crease_threshold = 0.0

# ---- collection membership
col_collection.objects.link(ob_light)
col_collection.objects.link(ob_camera)
col_collection.objects.link(ob_meat)

# ---- scene / render settings (as saved in the file)
scene.camera = ob_camera
scene.frame_start = 1; scene.frame_end = 250; scene.frame_set(1)
scene.render.engine = 'BLENDER_EEVEE_NEXT'
scene.cycles.use_denoising = False
scene.cycles.samples = 128
scene.cycles.sampling_pattern = 'TABULATED_SOBOL'
scene.cycles.use_adaptive_sampling = False
scene.cycles.use_light_tree = False
scene.view_settings.view_transform = 'Filmic'
bpy.context.view_layer.update()
